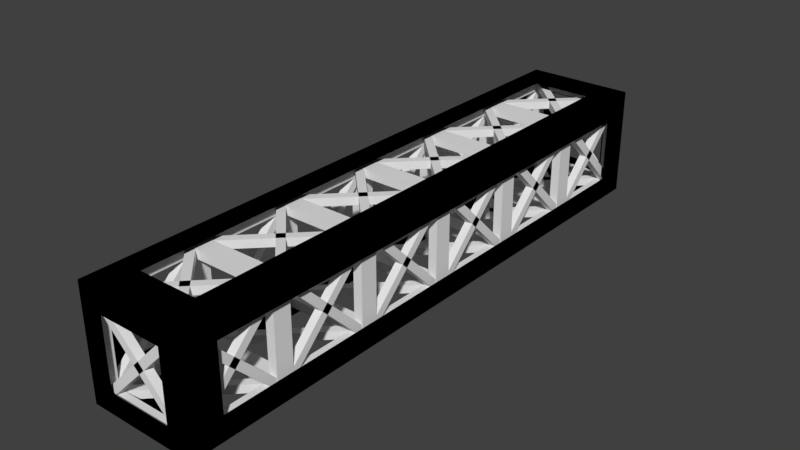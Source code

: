 # Source: railbox_full_outlined.blend  (saved by Blender 2.79.0; exported with 4.5.12 LTS)
import bpy
from mathutils import Matrix  # noqa: F401  (used for matrix-valued properties, if any)

bpy.ops.wm.read_factory_settings(use_empty=True)
scene = bpy.context.scene
scene.name = 'Scene'

# ---- collections
col_collection_1 = bpy.data.collections.new('Collection 1'); scene.collection.children.link(col_collection_1)

# ---- materials (node trees are filled in below, after node groups)
mat_material = bpy.data.materials.new('Material')
mat_material.alpha_threshold = 0.0
mat_material.use_transparent_shadow = False
mat_material.roughness = 0.5
mat_material.line_color = (0.0, 0.0, 0.0, 1.0)
mat_material_004 = bpy.data.materials.new('Material.004')
mat_material_004.alpha_threshold = 0.0
mat_material_004.use_transparent_shadow = False
mat_material_004.diffuse_color = (0.0, 0.0, 0.0, 1.0)
mat_material_004.roughness = 0.5

# ---- material node trees

# ---- world
world_world = bpy.data.worlds.new('World'); scene.world = world_world
world_world.color = (0.05088, 0.05088, 0.05088)
world_world.use_sun_shadow = False
world_world.sun_shadow_jitter_overblur = 0.0
world_world.cycles.sampling_method = 'MANUAL'

# ---- meshes
me_cube = bpy.data.meshes.new('Cube')
me_cube.from_pydata([(-1.0, -1.0, -1.0), (-1.0, -1.0, 1.0), (-1.0, 1.0, -1.0), (-1.0, 1.0, 1.0), (1.0, -1.0, -1.0), (1.0, -1.0, 1.0), (1.0, 1.0, -1.0), (1.0, 1.0, 1.0), (-1.0, -1.0, -0.7331), (-1.0, -1.0, 0.7331), (-1.0, 1.0, 0.7331), (-1.0, 1.0, -0.7331), (1.0, 1.0, 0.7331), (1.0, 1.0, -0.7331), (1.0, -1.0, 0.7331), (1.0, -1.0, -0.7331), (-1.0, -0.9636, -1.0), (-1.0, -0.9636, 1.0), (1.0, -0.9636, -1.0), (1.0, -0.9636, 1.0), (1.0, -0.9636, -0.7331), (1.0, -0.9636, 0.7331), (-1.0, -0.9636, -0.7331), (-1.0, -0.9636, 0.7331), (-1.0, 0.953, -1.0), (-1.0, -0.953, -1.0), (-1.0, -0.953, 1.0), (-1.0, 0.953, 1.0), (1.0, -0.953, -1.0), (1.0, 0.953, -1.0), (1.0, 0.953, 1.0), (1.0, -0.953, 1.0), (1.0, -0.8889, -0.5776), (1.0, 0.8889, -0.5776), (1.0, -0.8889, 0.5776), (1.0, 0.8889, 0.5776), (-1.0, 0.8889, -0.5776), (-1.0, -0.8889, -0.5776), (-1.0, 0.8889, 0.5776), (-1.0, -0.8889, 0.5776), (0.688, 1.0, -1.0), (-0.688, 1.0, -1.0), (-0.688, 1.0, 1.0), (0.688, 1.0, 1.0), (-0.688, -1.0, -1.0), (0.688, -1.0, -1.0), (0.688, -1.0, 1.0), (-0.688, -1.0, 1.0), (-0.577, -1.0, -0.6148), (0.577, -1.0, -0.6148), (-0.577, -1.0, 0.6148), (0.577, -1.0, 0.6148), (0.577, 1.0, -0.6148), (-0.577, 1.0, -0.6148), (0.577, 1.0, 0.6148), (-0.577, 1.0, 0.6148), (0.688, -0.9636, 1.0), (-0.688, -0.9636, 1.0), (-0.688, -0.9636, -1.0), (0.688, -0.9636, -1.0), (-0.546, 0.8751, -1.0), (0.546, 0.8751, -1.0), (-0.546, -0.8751, -1.0), (0.546, -0.8751, -1.0), (0.546, 0.8751, 1.0), (-0.546, 0.8751, 1.0), (0.546, -0.8751, 1.0), (-0.546, -0.8751, 1.0), (0.7209, -0.3415, -0.882), (0.8239, -0.3605, -0.882), (-0.8239, -0.6272, -0.882), (-0.7209, -0.6463, -0.882), (0.7209, -0.3415, -0.7363), (0.8239, -0.3605, -0.7363), (-0.8239, -0.6272, -0.7363), (-0.7209, -0.6463, -0.7363), (-0.8239, -0.3605, -0.882), (-0.7209, -0.3415, -0.882), (0.7209, -0.6463, -0.882), (0.8239, -0.6272, -0.882), (-0.8239, -0.3605, -0.7363), (-0.7209, -0.3415, -0.7363), (0.7209, -0.6463, -0.7363), (0.8239, -0.6272, -0.7363), (-0.8239, -0.3605, 0.7363), (-0.7209, -0.3415, 0.7363), (0.7209, -0.6463, 0.7363), (0.8239, -0.6272, 0.7363), (-0.8239, -0.3605, 0.882), (-0.7209, -0.3415, 0.882), (0.7209, -0.6463, 0.882), (0.8239, -0.6272, 0.882), (0.7209, -0.3415, 0.7363), (0.8239, -0.3605, 0.7363), (-0.8239, -0.6272, 0.7363), (-0.7209, -0.6463, 0.7363), (0.7209, -0.3415, 0.882), (0.8239, -0.3605, 0.882), (-0.8239, -0.6272, 0.882), (-0.7209, -0.6463, 0.882), (-0.882, -0.3415, -0.7209), (-0.882, -0.3605, -0.8239), (-0.882, -0.6272, 0.8239), (-0.882, -0.6463, 0.7209), (-0.7363, -0.3415, -0.7209), (-0.7363, -0.3605, -0.8239), (-0.7363, -0.6272, 0.8239), (-0.7363, -0.6463, 0.7209), (-0.882, -0.3605, 0.8239), (-0.882, -0.3415, 0.7209), (-0.882, -0.6463, -0.7209), (-0.882, -0.6272, -0.8239), (-0.7363, -0.3605, 0.8239), (-0.7363, -0.3415, 0.7209), (-0.7363, -0.6463, -0.7209), (-0.7363, -0.6272, -0.8239), (0.7363, -0.3605, 0.8239), (0.7363, -0.3415, 0.7209), (0.7363, -0.6463, -0.7209), (0.7363, -0.6272, -0.8239), (0.882, -0.3605, 0.8239), (0.882, -0.3415, 0.7209), (0.882, -0.6463, -0.7209), (0.882, -0.6272, -0.8239), (0.7363, -0.3415, -0.7209), (0.7363, -0.3605, -0.8239), (0.7363, -0.6272, 0.8239), (0.7363, -0.6463, 0.7209), (0.882, -0.3415, -0.7209), (0.882, -0.3605, -0.8239), (0.882, -0.6272, 0.8239), (0.882, -0.6463, 0.7209), (0.8901, -0.3293, 0.8901), (0.8901, -0.3293, 0.7282), (0.7282, -0.3293, 0.7282), (0.7282, -0.3293, 0.8901), (0.8901, -0.6585, 0.8901), (0.8901, -0.6585, 0.7282), (0.7282, -0.6585, 0.7282), (0.7282, -0.6585, 0.8901), (-0.8901, -0.3293, 0.8901), (-0.8901, -0.3293, 0.7282), (-0.7282, -0.3293, 0.7282), (-0.7282, -0.3293, 0.8901), (-0.8901, -0.6585, 0.8901), (0.8901, -0.3293, -0.8901), (0.8901, -0.3293, -0.7282), (0.7282, -0.3293, -0.7282), (0.7282, -0.3293, -0.8901), (0.8901, -0.6585, -0.8901), (-0.8901, -0.3293, -0.8901), (-0.8901, -0.3293, -0.7282), (-0.7282, -0.3293, -0.7282), (-0.7282, -0.3293, -0.8901), (-0.8901, -0.6585, -0.8901), (-0.7282, -0.6286, 0.7282), (-0.7282, -0.6585, 0.7282), (-0.7282, -0.6286, 0.8901), (-0.7282, -0.6585, 0.8901), (0.7282, -0.6286, 0.7282), (0.7282, -0.6286, 0.8901), (-0.7282, -0.6286, -0.7282), (-0.7282, -0.6585, -0.7282), (-0.7282, -0.6286, -0.8901), (-0.7282, -0.6585, -0.8901), (0.7282, -0.6286, -0.8901), (0.7282, -0.6585, -0.8901), (-0.7282, -0.3592, 0.7282), (-0.7282, -0.3592, 0.8901), (0.7282, -0.3592, 0.7282), (0.7282, -0.3592, 0.8901), (-0.7282, -0.3592, -0.7282), (-0.7282, -0.3592, -0.8901), (0.7282, -0.3592, -0.8901), (0.7282, -0.6286, -0.7282), (0.7282, -0.6585, -0.7282), (0.8901, -0.6286, -0.7282), (0.8901, -0.6585, -0.7282), (0.8901, -0.6286, 0.7282), (-0.8901, -0.6286, -0.7282), (-0.8901, -0.6585, -0.7282), (-0.8901, -0.6286, 0.7282), (-0.8901, -0.6585, 0.7282), (0.7282, -0.3592, -0.7282), (0.8901, -0.3592, -0.7282), (0.8901, -0.3592, 0.7282), (-0.8901, -0.3592, -0.7282), (-0.8901, -0.3592, 0.7282), (0.8239, -0.9863, 0.7209), (0.7209, -0.9863, 0.8239), (-0.7209, -0.9863, -0.8239), (-0.8239, -0.9863, -0.7209), (0.8239, -0.9593, 0.7209), (0.7209, -0.9593, 0.8239), (-0.7209, -0.9593, -0.8239), (-0.8239, -0.9593, -0.7209), (-0.7209, -0.9863, 0.8239), (-0.8239, -0.9863, 0.7209), (0.8239, -0.9863, -0.7209), (0.7209, -0.9863, -0.8239), (-0.7209, -0.9593, 0.8239), (-0.8239, -0.9593, 0.7209), (0.8239, -0.9593, -0.7209), (0.7209, -0.9593, -0.8239), (-0.7209, -0.9755, -0.882), (-0.8239, -0.9565, -0.882), (0.8239, -0.6898, -0.882), (0.7209, -0.6707, -0.882), (-0.7209, -0.9755, -0.7363), (-0.8239, -0.9565, -0.7363), (0.8239, -0.6898, -0.7363), (0.7209, -0.6707, -0.7363), (0.8239, -0.9565, -0.882), (0.7209, -0.9755, -0.882), (-0.7209, -0.6707, -0.882), (-0.8239, -0.6898, -0.882), (0.8239, -0.9565, -0.7363), (0.7209, -0.9755, -0.7363), (-0.7209, -0.6707, -0.7363), (-0.8239, -0.6898, -0.7363), (0.8239, -0.9565, 0.7363), (0.7209, -0.9755, 0.7363), (-0.7209, -0.6707, 0.7363), (-0.8239, -0.6898, 0.7363), (0.8239, -0.9565, 0.882), (0.7209, -0.9755, 0.882), (-0.7209, -0.6707, 0.882), (-0.8239, -0.6898, 0.882), (-0.7209, -0.9755, 0.7363), (-0.8239, -0.9565, 0.7363), (0.8239, -0.6898, 0.7363), (0.7209, -0.6707, 0.7363), (-0.7209, -0.9755, 0.882), (-0.8239, -0.9565, 0.882), (0.8239, -0.6898, 0.882), (0.7209, -0.6707, 0.882), (0.882, -0.9755, -0.7209), (0.882, -0.9565, -0.8239), (0.882, -0.6898, 0.8239), (0.882, -0.6707, 0.7209), (0.7363, -0.9755, -0.7209), (0.7363, -0.9565, -0.8239), (0.7363, -0.6898, 0.8239), (0.7363, -0.6707, 0.7209), (0.882, -0.9565, 0.8239), (0.882, -0.9755, 0.7209), (0.882, -0.6707, -0.7209), (0.882, -0.6898, -0.8239), (0.7363, -0.9565, 0.8239), (0.7363, -0.9755, 0.7209), (0.7363, -0.6707, -0.7209), (0.7363, -0.6898, -0.8239), (-0.7363, -0.9565, 0.8239), (-0.7363, -0.9755, 0.7209), (-0.7363, -0.6707, -0.7209), (-0.7363, -0.6898, -0.8239), (-0.882, -0.9565, 0.8239), (-0.882, -0.9755, 0.7209), (-0.882, -0.6707, -0.7209), (-0.882, -0.6898, -0.8239), (-0.7363, -0.9755, -0.7209), (-0.7363, -0.9565, -0.8239), (-0.7363, -0.6898, 0.8239), (-0.7363, -0.6707, 0.7209), (-0.882, -0.9755, -0.7209), (-0.882, -0.9565, -0.8239), (-0.882, -0.6898, 0.8239), (-0.882, -0.6707, 0.7209), (-0.8901, -0.9878, 0.8901), (-0.8901, -0.9878, 0.7282), (-0.7282, -0.9878, 0.7282), (-0.7282, -0.9878, 0.8901), (-0.8901, -0.6585, 0.8901), (-0.8901, -0.6585, 0.7282), (-0.7282, -0.6585, 0.7282), (-0.7282, -0.6585, 0.8901), (0.8901, -0.9878, 0.8901), (0.8901, -0.9878, 0.7282), (0.7282, -0.9878, 0.7282), (0.7282, -0.9878, 0.8901), (0.8901, -0.6585, 0.8901), (-0.8901, -0.9878, -0.8901), (-0.8901, -0.9878, -0.7282), (-0.7282, -0.9878, -0.7282), (-0.7282, -0.9878, -0.8901), (-0.8901, -0.6585, -0.8901), (0.8901, -0.9878, -0.8901), (0.8901, -0.9878, -0.7282), (0.7282, -0.9878, -0.7282), (0.7282, -0.9878, -0.8901), (0.8901, -0.6585, -0.8901), (0.7282, -0.6884, 0.7282), (0.7282, -0.6585, 0.7282), (0.7282, -0.6884, 0.8901), (0.7282, -0.6585, 0.8901), (-0.7282, -0.6884, 0.7282), (-0.7282, -0.6884, 0.8901), (0.7282, -0.6884, -0.7282), (0.7282, -0.6585, -0.7282), (0.7282, -0.6884, -0.8901), (0.7282, -0.6585, -0.8901), (-0.7282, -0.6884, -0.8901), (-0.7282, -0.6585, -0.8901), (0.7282, -0.9578, 0.7282), (0.7282, -0.9578, 0.8901), (-0.7282, -0.9578, 0.7282), (-0.7282, -0.9578, 0.8901), (0.7282, -0.9578, -0.7282), (0.7282, -0.9578, -0.8901), (-0.7282, -0.9578, -0.8901), (-0.7282, -0.6884, -0.7282), (-0.7282, -0.6585, -0.7282), (-0.8901, -0.6884, -0.7282), (-0.8901, -0.6585, -0.7282), (-0.8901, -0.6884, 0.7282), (0.8901, -0.6884, -0.7282), (0.8901, -0.6585, -0.7282), (0.8901, -0.6884, 0.7282), (0.8901, -0.6585, 0.7282), (-0.7282, -0.9578, -0.7282), (-0.8901, -0.9578, -0.7282), (-0.8901, -0.9578, 0.7282), (0.8901, -0.9578, -0.7282), (0.8901, -0.9578, 0.7282), (0.7209, -0.01224, -0.882), (0.8239, -0.03129, -0.882), (-0.8239, -0.298, -0.882), (-0.7209, -0.317, -0.882), (0.7209, -0.01224, -0.7363), (0.8239, -0.03129, -0.7363), (-0.8239, -0.298, -0.7363), (-0.7209, -0.317, -0.7363), (-0.8239, -0.03129, -0.882), (-0.7209, -0.01224, -0.882), (0.7209, -0.317, -0.882), (0.8239, -0.298, -0.882), (-0.8239, -0.03129, -0.7363), (-0.7209, -0.01224, -0.7363), (0.7209, -0.317, -0.7363), (0.8239, -0.298, -0.7363), (-0.8239, -0.03129, 0.7363), (-0.7209, -0.01224, 0.7363), (0.7209, -0.317, 0.7363), (0.8239, -0.298, 0.7363), (-0.8239, -0.03129, 0.882), (-0.7209, -0.01224, 0.882), (0.7209, -0.317, 0.882), (0.8239, -0.298, 0.882), (0.7209, -0.01224, 0.7363), (0.8239, -0.03129, 0.7363), (-0.8239, -0.298, 0.7363), (-0.7209, -0.317, 0.7363), (0.7209, -0.01224, 0.882), (0.8239, -0.03129, 0.882), (-0.8239, -0.298, 0.882), (-0.7209, -0.317, 0.882), (-0.882, -0.01224, -0.7209), (-0.882, -0.03129, -0.8239), (-0.882, -0.298, 0.8239), (-0.882, -0.317, 0.7209), (-0.7363, -0.01224, -0.7209), (-0.7363, -0.03129, -0.8239), (-0.7363, -0.298, 0.8239), (-0.7363, -0.317, 0.7209), (-0.882, -0.03129, 0.8239), (-0.882, -0.01224, 0.7209), (-0.882, -0.317, -0.7209), (-0.882, -0.298, -0.8239), (-0.7363, -0.03129, 0.8239), (-0.7363, -0.01224, 0.7209), (-0.7363, -0.317, -0.7209), (-0.7363, -0.298, -0.8239), (0.7363, -0.03129, 0.8239), (0.7363, -0.01224, 0.7209), (0.7363, -0.317, -0.7209), (0.7363, -0.298, -0.8239), (0.882, -0.03129, 0.8239), (0.882, -0.01224, 0.7209), (0.882, -0.317, -0.7209), (0.882, -0.298, -0.8239), (0.7363, -0.01224, -0.7209), (0.7363, -0.03129, -0.8239), (0.7363, -0.298, 0.8239), (0.7363, -0.317, 0.7209), (0.882, -0.01224, -0.7209), (0.882, -0.03129, -0.8239), (0.882, -0.298, 0.8239), (0.882, -0.317, 0.7209), (0.8901, -8.941e-08, 0.8901), (0.8901, -8.941e-08, 0.7282), (0.7282, -8.941e-08, 0.7282), (0.7282, -8.941e-08, 0.8901), (0.8901, -0.3293, 0.8901), (0.8901, -0.3293, 0.7282), (0.7282, -0.3293, 0.7282), (0.7282, -0.3293, 0.8901), (-0.8901, -8.941e-08, 0.8901), (-0.8901, -8.941e-08, 0.7282), (-0.7282, -8.941e-08, 0.7282), (-0.7282, -8.941e-08, 0.8901), (-0.8901, -0.3293, 0.8901), (0.8901, -8.941e-08, -0.8901), (0.8901, -8.941e-08, -0.7282), (0.7282, -8.941e-08, -0.7282), (0.7282, -8.941e-08, -0.8901), (0.8901, -0.3293, -0.8901), (-0.8901, -8.941e-08, -0.8901), (-0.8901, -8.941e-08, -0.7282), (-0.7282, -8.941e-08, -0.7282), (-0.7282, -8.941e-08, -0.8901), (-0.8901, -0.3293, -0.8901), (-0.7282, -0.2993, 0.7282), (-0.7282, -0.3293, 0.7282), (-0.7282, -0.2993, 0.8901), (-0.7282, -0.3293, 0.8901), (0.7282, -0.2993, 0.7282), (0.7282, -0.2993, 0.8901), (-0.7282, -0.2993, -0.7282), (-0.7282, -0.3293, -0.7282), (-0.7282, -0.2993, -0.8901), (-0.7282, -0.3293, -0.8901), (0.7282, -0.2993, -0.8901), (0.7282, -0.3293, -0.8901), (-0.7282, -0.02993, 0.7282), (-0.7282, -0.02993, 0.8901), (0.7282, -0.02993, 0.7282), (0.7282, -0.02993, 0.8901), (-0.7282, -0.02993, -0.7282), (-0.7282, -0.02993, -0.8901), (0.7282, -0.02993, -0.8901), (0.7282, -0.2993, -0.7282), (0.7282, -0.3293, -0.7282), (0.8901, -0.2993, -0.7282), (0.8901, -0.3293, -0.7282), (0.8901, -0.2993, 0.7282), (-0.8901, -0.2993, -0.7282), (-0.8901, -0.3293, -0.7282), (-0.8901, -0.2993, 0.7282), (-0.8901, -0.3293, 0.7282), (0.7282, -0.02993, -0.7282), (0.8901, -0.02993, -0.7282), (0.8901, -0.02993, 0.7282), (-0.8901, -0.02993, -0.7282), (-0.8901, -0.02993, 0.7282), (0.7209, 0.6463, -0.882), (0.8239, 0.6272, -0.882), (-0.8239, 0.3605, -0.882), (-0.7209, 0.3415, -0.882), (0.7209, 0.6463, -0.7363), (0.8239, 0.6272, -0.7363), (-0.8239, 0.3605, -0.7363), (-0.7209, 0.3415, -0.7363), (-0.8239, 0.6272, -0.882), (-0.7209, 0.6463, -0.882), (0.7209, 0.3415, -0.882), (0.8239, 0.3605, -0.882), (-0.8239, 0.6272, -0.7363), (-0.7209, 0.6463, -0.7363), (0.7209, 0.3415, -0.7363), (0.8239, 0.3605, -0.7363), (-0.8239, 0.6272, 0.7363), (-0.7209, 0.6463, 0.7363), (0.7209, 0.3415, 0.7363), (0.8239, 0.3605, 0.7363), (-0.8239, 0.6272, 0.882), (-0.7209, 0.6463, 0.882), (0.7209, 0.3415, 0.882), (0.8239, 0.3605, 0.882), (0.7209, 0.6463, 0.7363), (0.8239, 0.6272, 0.7363), (-0.8239, 0.3605, 0.7363), (-0.7209, 0.3415, 0.7363), (0.7209, 0.6463, 0.882), (0.8239, 0.6272, 0.882), (-0.8239, 0.3605, 0.882), (-0.7209, 0.3415, 0.882), (-0.882, 0.6463, -0.7209), (-0.882, 0.6272, -0.8239), (-0.882, 0.3605, 0.8239), (-0.882, 0.3415, 0.7209), (-0.7363, 0.6463, -0.7209), (-0.7363, 0.6272, -0.8239), (-0.7363, 0.3605, 0.8239), (-0.7363, 0.3415, 0.7209), (-0.882, 0.6272, 0.8239), (-0.882, 0.6463, 0.7209), (-0.882, 0.3415, -0.7209), (-0.882, 0.3605, -0.8239), (-0.7363, 0.6272, 0.8239), (-0.7363, 0.6463, 0.7209), (-0.7363, 0.3415, -0.7209), (-0.7363, 0.3605, -0.8239), (0.7363, 0.6272, 0.8239), (0.7363, 0.6463, 0.7209), (0.7363, 0.3415, -0.7209), (0.7363, 0.3605, -0.8239), (0.882, 0.6272, 0.8239), (0.882, 0.6463, 0.7209), (0.882, 0.3415, -0.7209), (0.882, 0.3605, -0.8239), (0.7363, 0.6463, -0.7209), (0.7363, 0.6272, -0.8239), (0.7363, 0.3605, 0.8239), (0.7363, 0.3415, 0.7209), (0.882, 0.6463, -0.7209), (0.882, 0.6272, -0.8239), (0.882, 0.3605, 0.8239), (0.882, 0.3415, 0.7209), (0.8901, 0.6585, 0.8901), (0.8901, 0.6585, 0.7282), (0.7282, 0.6585, 0.7282), (0.7282, 0.6585, 0.8901), (0.8901, 0.3293, 0.8901), (0.8901, 0.3293, 0.7282), (0.7282, 0.3293, 0.7282), (0.7282, 0.3293, 0.8901), (-0.8901, 0.6585, 0.8901), (-0.8901, 0.6585, 0.7282), (-0.7282, 0.6585, 0.7282), (-0.7282, 0.6585, 0.8901), (-0.8901, 0.3293, 0.8901), (0.8901, 0.6585, -0.8901), (0.8901, 0.6585, -0.7282), (0.7282, 0.6585, -0.7282), (0.7282, 0.6585, -0.8901), (0.8901, 0.3293, -0.8901), (-0.8901, 0.6585, -0.8901), (-0.8901, 0.6585, -0.7282), (-0.7282, 0.6585, -0.7282), (-0.7282, 0.6585, -0.8901), (-0.8901, 0.3293, -0.8901), (-0.7282, 0.3592, 0.7282), (-0.7282, 0.3293, 0.7282), (-0.7282, 0.3592, 0.8901), (-0.7282, 0.3293, 0.8901), (0.7282, 0.3592, 0.7282), (0.7282, 0.3592, 0.8901), (-0.7282, 0.3592, -0.7282), (-0.7282, 0.3293, -0.7282), (-0.7282, 0.3592, -0.8901), (-0.7282, 0.3293, -0.8901), (0.7282, 0.3592, -0.8901), (0.7282, 0.3293, -0.8901), (-0.7282, 0.6286, 0.7282), (-0.7282, 0.6286, 0.8901), (0.7282, 0.6286, 0.7282), (0.7282, 0.6286, 0.8901), (-0.7282, 0.6286, -0.7282), (-0.7282, 0.6286, -0.8901), (0.7282, 0.6286, -0.8901), (0.7282, 0.3592, -0.7282), (0.7282, 0.3293, -0.7282), (0.8901, 0.3592, -0.7282), (0.8901, 0.3293, -0.7282), (0.8901, 0.3592, 0.7282), (-0.8901, 0.3592, -0.7282), (-0.8901, 0.3293, -0.7282), (-0.8901, 0.3592, 0.7282), (-0.8901, 0.3293, 0.7282), (0.7282, 0.6286, -0.7282), (0.8901, 0.6286, -0.7282), (0.8901, 0.6286, 0.7282), (-0.8901, 0.6286, -0.7282), (-0.8901, 0.6286, 0.7282), (0.7209, 0.317, -0.882), (0.8239, 0.298, -0.882), (-0.8239, 0.03129, -0.882), (-0.7209, 0.01224, -0.882), (0.7209, 0.317, -0.7363), (0.8239, 0.298, -0.7363), (-0.8239, 0.03129, -0.7363), (-0.7209, 0.01224, -0.7363), (-0.8239, 0.298, -0.882), (-0.7209, 0.317, -0.882), (0.7209, 0.01224, -0.882), (0.8239, 0.03129, -0.882), (-0.8239, 0.298, -0.7363), (-0.7209, 0.317, -0.7363), (0.7209, 0.01224, -0.7363), (0.8239, 0.03129, -0.7363), (-0.8239, 0.298, 0.7363), (-0.7209, 0.317, 0.7363), (0.7209, 0.01224, 0.7363), (0.8239, 0.03129, 0.7363), (-0.8239, 0.298, 0.882), (-0.7209, 0.317, 0.882), (0.7209, 0.01224, 0.882), (0.8239, 0.03129, 0.882), (0.7209, 0.317, 0.7363), (0.8239, 0.298, 0.7363), (-0.8239, 0.03129, 0.7363), (-0.7209, 0.01224, 0.7363), (0.7209, 0.317, 0.882), (0.8239, 0.298, 0.882), (-0.8239, 0.03129, 0.882), (-0.7209, 0.01224, 0.882), (-0.882, 0.317, -0.7209), (-0.882, 0.298, -0.8239), (-0.882, 0.03129, 0.8239), (-0.882, 0.01224, 0.7209), (-0.7363, 0.317, -0.7209), (-0.7363, 0.298, -0.8239), (-0.7363, 0.03129, 0.8239), (-0.7363, 0.01224, 0.7209), (-0.882, 0.298, 0.8239), (-0.882, 0.317, 0.7209), (-0.882, 0.01224, -0.7209), (-0.882, 0.03129, -0.8239), (-0.7363, 0.298, 0.8239), (-0.7363, 0.317, 0.7209), (-0.7363, 0.01224, -0.7209), (-0.7363, 0.03129, -0.8239), (0.7363, 0.298, 0.8239), (0.7363, 0.317, 0.7209), (0.7363, 0.01224, -0.7209), (0.7363, 0.03129, -0.8239), (0.882, 0.298, 0.8239), (0.882, 0.317, 0.7209), (0.882, 0.01224, -0.7209), (0.882, 0.03129, -0.8239), (0.7363, 0.317, -0.7209), (0.7363, 0.298, -0.8239), (0.7363, 0.03129, 0.8239), (0.7363, 0.01224, 0.7209), (0.882, 0.317, -0.7209), (0.882, 0.298, -0.8239), (0.882, 0.03129, 0.8239), (0.882, 0.01224, 0.7209), (0.8901, 0.3293, 0.8901), (0.8901, 0.3293, 0.7282), (0.7282, 0.3293, 0.7282), (0.7282, 0.3293, 0.8901), (0.8901, -8.941e-08, 0.8901), (0.8901, -8.941e-08, 0.7282), (0.7282, -8.941e-08, 0.7282), (0.7282, -8.941e-08, 0.8901), (-0.8901, 0.3293, 0.8901), (-0.8901, 0.3293, 0.7282), (-0.7282, 0.3293, 0.7282), (-0.7282, 0.3293, 0.8901), (-0.8901, -8.941e-08, 0.8901), (0.8901, 0.3293, -0.8901), (0.8901, 0.3293, -0.7282), (0.7282, 0.3293, -0.7282), (0.7282, 0.3293, -0.8901), (0.8901, -8.941e-08, -0.8901), (-0.8901, 0.3293, -0.8901), (-0.8901, 0.3293, -0.7282), (-0.7282, 0.3293, -0.7282), (-0.7282, 0.3293, -0.8901), (-0.8901, -8.941e-08, -0.8901), (-0.7282, 0.02993, 0.7282), (-0.7282, 8.941e-08, 0.7282), (-0.7282, 0.02993, 0.8901), (-0.7282, 8.941e-08, 0.8901), (0.7282, 0.02993, 0.7282), (0.7282, 0.02993, 0.8901), (-0.7282, 0.02993, -0.7282), (-0.7282, 8.941e-08, -0.7282), (-0.7282, 0.02993, -0.8901), (-0.7282, 8.941e-08, -0.8901), (0.7282, 0.02993, -0.8901), (0.7282, 8.941e-08, -0.8901), (-0.7282, 0.2993, 0.7282), (-0.7282, 0.2993, 0.8901), (0.7282, 0.2993, 0.7282), (0.7282, 0.2993, 0.8901), (-0.7282, 0.2993, -0.7282), (-0.7282, 0.2993, -0.8901), (0.7282, 0.2993, -0.8901), (0.7282, 0.02993, -0.7282), (0.7282, 8.941e-08, -0.7282), (0.8901, 0.02993, -0.7282), (0.8901, 8.941e-08, -0.7282), (0.8901, 0.02993, 0.7282), (-0.8901, 0.02993, -0.7282), (-0.8901, 8.941e-08, -0.7282), (-0.8901, 0.02993, 0.7282), (-0.8901, 8.941e-08, 0.7282), (0.7282, 0.2993, -0.7282), (0.8901, 0.2993, -0.7282), (0.8901, 0.2993, 0.7282), (-0.8901, 0.2993, -0.7282), (-0.8901, 0.2993, 0.7282), (-0.8239, 0.9863, 0.7209), (-0.7209, 0.9863, 0.8239), (0.7209, 0.9863, -0.8239), (0.8239, 0.9863, -0.7209), (-0.8239, 0.9593, 0.7209), (-0.7209, 0.9593, 0.8239), (0.7209, 0.9593, -0.8239), (0.8239, 0.9593, -0.7209), (0.7209, 0.9863, 0.8239), (0.8239, 0.9863, 0.7209), (-0.8239, 0.9863, -0.7209), (-0.7209, 0.9863, -0.8239), (0.7209, 0.9593, 0.8239), (0.8239, 0.9593, 0.7209), (-0.8239, 0.9593, -0.7209), (-0.7209, 0.9593, -0.8239), (0.7209, 0.9755, -0.882), (0.8239, 0.9565, -0.882), (-0.8239, 0.6898, -0.882), (-0.7209, 0.6707, -0.882), (0.7209, 0.9755, -0.7363), (0.8239, 0.9565, -0.7363), (-0.8239, 0.6898, -0.7363), (-0.7209, 0.6707, -0.7363), (-0.8239, 0.9565, -0.882), (-0.7209, 0.9755, -0.882), (0.7209, 0.6707, -0.882), (0.8239, 0.6898, -0.882), (-0.8239, 0.9565, -0.7363), (-0.7209, 0.9755, -0.7363), (0.7209, 0.6707, -0.7363), (0.8239, 0.6898, -0.7363), (-0.8239, 0.9565, 0.7363), (-0.7209, 0.9755, 0.7363), (0.7209, 0.6707, 0.7363), (0.8239, 0.6898, 0.7363), (-0.8239, 0.9565, 0.882), (-0.7209, 0.9755, 0.882), (0.7209, 0.6707, 0.882), (0.8239, 0.6898, 0.882), (0.7209, 0.9755, 0.7363), (0.8239, 0.9565, 0.7363), (-0.8239, 0.6898, 0.7363), (-0.7209, 0.6707, 0.7363), (0.7209, 0.9755, 0.882), (0.8239, 0.9565, 0.882), (-0.8239, 0.6898, 0.882), (-0.7209, 0.6707, 0.882), (-0.882, 0.9755, -0.7209), (-0.882, 0.9565, -0.8239), (-0.882, 0.6898, 0.8239), (-0.882, 0.6707, 0.7209), (-0.7363, 0.9755, -0.7209), (-0.7363, 0.9565, -0.8239), (-0.7363, 0.6898, 0.8239), (-0.7363, 0.6707, 0.7209), (-0.882, 0.9565, 0.8239), (-0.882, 0.9755, 0.7209), (-0.882, 0.6707, -0.7209), (-0.882, 0.6898, -0.8239), (-0.7363, 0.9565, 0.8239), (-0.7363, 0.9755, 0.7209), (-0.7363, 0.6707, -0.7209), (-0.7363, 0.6898, -0.8239), (0.7363, 0.9565, 0.8239), (0.7363, 0.9755, 0.7209), (0.7363, 0.6707, -0.7209), (0.7363, 0.6898, -0.8239), (0.882, 0.9565, 0.8239), (0.882, 0.9755, 0.7209), (0.882, 0.6707, -0.7209), (0.882, 0.6898, -0.8239), (0.7363, 0.9755, -0.7209), (0.7363, 0.9565, -0.8239), (0.7363, 0.6898, 0.8239), (0.7363, 0.6707, 0.7209), (0.882, 0.9755, -0.7209), (0.882, 0.9565, -0.8239), (0.882, 0.6898, 0.8239), (0.882, 0.6707, 0.7209), (0.8901, 0.9878, 0.8901), (0.8901, 0.9878, 0.7282), (0.7282, 0.9878, 0.7282), (0.7282, 0.9878, 0.8901), (0.8901, 0.6585, 0.8901), (0.8901, 0.6585, 0.7282), (0.7282, 0.6585, 0.7282), (0.7282, 0.6585, 0.8901), (-0.8901, 0.9878, 0.8901), (-0.8901, 0.9878, 0.7282), (-0.7282, 0.9878, 0.7282), (-0.7282, 0.9878, 0.8901), (-0.8901, 0.6585, 0.8901), (0.8901, 0.9878, -0.8901), (0.8901, 0.9878, -0.7282), (0.7282, 0.9878, -0.7282), (0.7282, 0.9878, -0.8901), (0.8901, 0.6585, -0.8901), (-0.8901, 0.9878, -0.8901), (-0.8901, 0.9878, -0.7282), (-0.7282, 0.9878, -0.7282), (-0.7282, 0.9878, -0.8901), (-0.8901, 0.6585, -0.8901), (-0.7282, 0.6884, 0.7282), (-0.7282, 0.6585, 0.7282), (-0.7282, 0.6884, 0.8901), (-0.7282, 0.6585, 0.8901), (0.7282, 0.6884, 0.7282), (0.7282, 0.6884, 0.8901), (-0.7282, 0.6884, -0.7282), (-0.7282, 0.6585, -0.7282), (-0.7282, 0.6884, -0.8901), (-0.7282, 0.6585, -0.8901), (0.7282, 0.6884, -0.8901), (0.7282, 0.6585, -0.8901), (-0.7282, 0.9578, 0.7282), (-0.7282, 0.9578, 0.8901), (0.7282, 0.9578, 0.7282), (0.7282, 0.9578, 0.8901), (-0.7282, 0.9578, -0.7282), (-0.7282, 0.9578, -0.8901), (0.7282, 0.9578, -0.8901), (0.7282, 0.6884, -0.7282), (0.7282, 0.6585, -0.7282), (0.8901, 0.6884, -0.7282), (0.8901, 0.6585, -0.7282), (0.8901, 0.6884, 0.7282), (-0.8901, 0.6884, -0.7282), (-0.8901, 0.6585, -0.7282), (-0.8901, 0.6884, 0.7282), (-0.8901, 0.6585, 0.7282), (0.7282, 0.9578, -0.7282), (0.8901, 0.9578, -0.7282), (0.8901, 0.9578, 0.7282), (-0.8901, 0.9578, -0.7282), (-0.8901, 0.9578, 0.7282)], [], [(7, 30, 64, 43), (54, 12, 7, 43), (21, 14, 5, 19), (50, 9, 1, 47), (59, 45, 4, 18), (57, 47, 1, 17), (44, 0, 8, 48), (48, 8, 9, 50), (18, 4, 15, 20), (20, 15, 14, 21), (40, 6, 13, 52), (52, 13, 12, 54), (13, 33, 35, 12), (24, 2, 11, 36), (8, 22, 23, 9), (0, 16, 22, 8), (6, 29, 33, 13), (32, 20, 21, 34), (65, 27, 3, 42), (28, 18, 20, 32), (61, 29, 6, 40), (67, 57, 17, 26), (12, 35, 30, 7), (63, 59, 18, 28), (38, 10, 3, 27), (34, 21, 19, 31), (9, 23, 17, 1), (23, 39, 26, 17), (39, 38, 27, 26), (35, 34, 31, 30), (61, 63, 28, 29), (65, 67, 26, 27), (29, 28, 32, 33), (16, 25, 37, 22), (25, 24, 36, 37), (22, 37, 39, 23), (30, 31, 66, 64), (43, 64, 65, 42), (2, 24, 60, 41), (24, 25, 62, 60), (41, 60, 61, 40), (25, 16, 58, 62), (62, 58, 59, 63), (31, 19, 56, 66), (66, 56, 57, 67), (11, 53, 55, 10), (2, 41, 53, 11), (41, 40, 52, 53), (15, 49, 51, 14), (4, 45, 49, 15), (45, 44, 48, 49), (19, 5, 46, 56), (56, 46, 47, 57), (16, 0, 44, 58), (58, 44, 45, 59), (14, 51, 46, 5), (51, 50, 47, 46), (10, 55, 42, 3), (55, 54, 43, 42), (36, 11, 10, 38), (68, 69, 71, 70), (70, 71, 75, 74), (74, 75, 73, 72), (72, 73, 69, 68), (70, 74, 72, 68), (75, 71, 69, 73), (76, 77, 79, 78), (78, 79, 83, 82), (82, 83, 81, 80), (80, 81, 77, 76), (78, 82, 80, 76), (83, 79, 77, 81), (84, 85, 87, 86), (86, 87, 91, 90), (90, 91, 89, 88), (88, 89, 85, 84), (86, 90, 88, 84), (91, 87, 85, 89), (92, 93, 95, 94), (94, 95, 99, 98), (98, 99, 97, 96), (96, 97, 93, 92), (94, 98, 96, 92), (99, 95, 93, 97), (100, 101, 103, 102), (102, 103, 107, 106), (106, 107, 105, 104), (104, 105, 101, 100), (102, 106, 104, 100), (107, 103, 101, 105), (108, 109, 111, 110), (110, 111, 115, 114), (114, 115, 113, 112), (112, 113, 109, 108), (110, 114, 112, 108), (115, 111, 109, 113), (116, 117, 119, 118), (118, 119, 123, 122), (122, 123, 121, 120), (120, 121, 117, 116), (118, 122, 120, 116), (123, 119, 117, 121), (124, 125, 127, 126), (126, 127, 131, 130), (130, 131, 129, 128), (128, 129, 125, 124), (126, 130, 128, 124), (131, 127, 125, 129), (132, 133, 134, 135), (136, 139, 138, 137), (132, 136, 137, 133), (133, 137, 138, 134), (134, 138, 139, 135), (136, 132, 135, 139), (140, 143, 142, 141), (144, 182, 156, 158), (140, 141, 182, 144), (141, 142, 156, 182), (142, 143, 158, 156), (144, 158, 143, 140), (145, 148, 147, 146), (149, 177, 175, 166), (145, 146, 177, 149), (146, 147, 175, 177), (147, 148, 166, 175), (149, 166, 148, 145), (150, 151, 152, 153), (154, 164, 162, 180), (150, 154, 180, 151), (151, 180, 162, 152), (152, 162, 164, 153), (154, 150, 153, 164), (155, 156, 158, 157), (157, 158, 139, 160), (160, 139, 138, 159), (159, 138, 156, 155), (157, 160, 159, 155), (139, 158, 156, 138), (161, 163, 164, 162), (163, 165, 166, 164), (165, 174, 175, 166), (174, 161, 162, 175), (163, 161, 174, 165), (166, 175, 162, 164), (167, 168, 143, 142), (168, 170, 135, 143), (170, 169, 134, 135), (169, 167, 142, 134), (168, 167, 169, 170), (135, 134, 142, 143), (171, 152, 153, 172), (172, 153, 148, 173), (173, 148, 147, 183), (183, 147, 152, 171), (172, 173, 183, 171), (148, 153, 152, 147), (174, 175, 138, 159), (159, 138, 137, 178), (178, 137, 177, 176), (176, 177, 175, 174), (159, 178, 176, 174), (137, 138, 175, 177), (161, 155, 156, 162), (155, 181, 182, 156), (181, 179, 180, 182), (179, 161, 162, 180), (155, 161, 179, 181), (182, 180, 162, 156), (183, 169, 134, 147), (169, 185, 133, 134), (185, 184, 146, 133), (184, 183, 147, 146), (169, 183, 184, 185), (133, 146, 147, 134), (171, 152, 142, 167), (167, 142, 141, 187), (187, 141, 151, 186), (186, 151, 152, 171), (167, 187, 186, 171), (141, 142, 152, 151), (188, 189, 191, 190), (190, 191, 195, 194), (194, 195, 193, 192), (192, 193, 189, 188), (190, 194, 192, 188), (195, 191, 189, 193), (196, 197, 199, 198), (198, 199, 203, 202), (202, 203, 201, 200), (200, 201, 197, 196), (198, 202, 200, 196), (203, 199, 197, 201), (204, 205, 207, 206), (206, 207, 211, 210), (210, 211, 209, 208), (208, 209, 205, 204), (206, 210, 208, 204), (211, 207, 205, 209), (212, 213, 215, 214), (214, 215, 219, 218), (218, 219, 217, 216), (216, 217, 213, 212), (214, 218, 216, 212), (219, 215, 213, 217), (220, 221, 223, 222), (222, 223, 227, 226), (226, 227, 225, 224), (224, 225, 221, 220), (222, 226, 224, 220), (227, 223, 221, 225), (228, 229, 231, 230), (230, 231, 235, 234), (234, 235, 233, 232), (232, 233, 229, 228), (230, 234, 232, 228), (235, 231, 229, 233), (236, 237, 239, 238), (238, 239, 243, 242), (242, 243, 241, 240), (240, 241, 237, 236), (238, 242, 240, 236), (243, 239, 237, 241), (244, 245, 247, 246), (246, 247, 251, 250), (250, 251, 249, 248), (248, 249, 245, 244), (246, 250, 248, 244), (251, 247, 245, 249), (252, 253, 255, 254), (254, 255, 259, 258), (258, 259, 257, 256), (256, 257, 253, 252), (254, 258, 256, 252), (259, 255, 253, 257), (260, 261, 263, 262), (262, 263, 267, 266), (266, 267, 265, 264), (264, 265, 261, 260), (262, 266, 264, 260), (267, 263, 261, 265), (268, 269, 270, 271), (272, 275, 274, 273), (268, 272, 273, 269), (269, 273, 274, 270), (270, 274, 275, 271), (272, 268, 271, 275), (276, 279, 278, 277), (280, 318, 292, 294), (276, 277, 318, 280), (277, 278, 292, 318), (278, 279, 294, 292), (280, 294, 279, 276), (281, 284, 283, 282), (285, 313, 311, 302), (281, 282, 313, 285), (282, 283, 311, 313), (283, 284, 302, 311), (285, 302, 284, 281), (286, 287, 288, 289), (290, 300, 298, 316), (286, 290, 316, 287), (287, 316, 298, 288), (288, 298, 300, 289), (290, 286, 289, 300), (291, 292, 294, 293), (293, 294, 275, 296), (296, 275, 274, 295), (295, 274, 292, 291), (293, 296, 295, 291), (275, 294, 292, 274), (297, 299, 300, 298), (299, 301, 302, 300), (301, 310, 311, 302), (310, 297, 298, 311), (299, 297, 310, 301), (302, 311, 298, 300), (303, 304, 279, 278), (304, 306, 271, 279), (306, 305, 270, 271), (305, 303, 278, 270), (304, 303, 305, 306), (271, 270, 278, 279), (307, 288, 289, 308), (308, 289, 284, 309), (309, 284, 283, 319), (319, 283, 288, 307), (308, 309, 319, 307), (284, 289, 288, 283), (310, 311, 274, 295), (295, 274, 273, 314), (314, 273, 313, 312), (312, 313, 311, 310), (295, 314, 312, 310), (273, 274, 311, 313), (297, 291, 292, 298), (291, 317, 318, 292), (317, 315, 316, 318), (315, 297, 298, 316), (291, 297, 315, 317), (318, 316, 298, 292), (319, 305, 270, 283), (305, 321, 269, 270), (321, 320, 282, 269), (320, 319, 283, 282), (305, 319, 320, 321), (269, 282, 283, 270), (307, 288, 278, 303), (303, 278, 277, 323), (323, 277, 287, 322), (322, 287, 288, 307), (303, 323, 322, 307), (277, 278, 288, 287), (324, 325, 327, 326), (326, 327, 331, 330), (330, 331, 329, 328), (328, 329, 325, 324), (326, 330, 328, 324), (331, 327, 325, 329), (332, 333, 335, 334), (334, 335, 339, 338), (338, 339, 337, 336), (336, 337, 333, 332), (334, 338, 336, 332), (339, 335, 333, 337), (340, 341, 343, 342), (342, 343, 347, 346), (346, 347, 345, 344), (344, 345, 341, 340), (342, 346, 344, 340), (347, 343, 341, 345), (348, 349, 351, 350), (350, 351, 355, 354), (354, 355, 353, 352), (352, 353, 349, 348), (350, 354, 352, 348), (355, 351, 349, 353), (356, 357, 359, 358), (358, 359, 363, 362), (362, 363, 361, 360), (360, 361, 357, 356), (358, 362, 360, 356), (363, 359, 357, 361), (364, 365, 367, 366), (366, 367, 371, 370), (370, 371, 369, 368), (368, 369, 365, 364), (366, 370, 368, 364), (371, 367, 365, 369), (372, 373, 375, 374), (374, 375, 379, 378), (378, 379, 377, 376), (376, 377, 373, 372), (374, 378, 376, 372), (379, 375, 373, 377), (380, 381, 383, 382), (382, 383, 387, 386), (386, 387, 385, 384), (384, 385, 381, 380), (382, 386, 384, 380), (387, 383, 381, 385), (388, 389, 390, 391), (392, 395, 394, 393), (388, 392, 393, 389), (389, 393, 394, 390), (390, 394, 395, 391), (392, 388, 391, 395), (396, 399, 398, 397), (400, 438, 412, 414), (396, 397, 438, 400), (397, 398, 412, 438), (398, 399, 414, 412), (400, 414, 399, 396), (401, 404, 403, 402), (405, 433, 431, 422), (401, 402, 433, 405), (402, 403, 431, 433), (403, 404, 422, 431), (405, 422, 404, 401), (406, 407, 408, 409), (410, 420, 418, 436), (406, 410, 436, 407), (407, 436, 418, 408), (408, 418, 420, 409), (410, 406, 409, 420), (411, 412, 414, 413), (413, 414, 395, 416), (416, 395, 394, 415), (415, 394, 412, 411), (413, 416, 415, 411), (395, 414, 412, 394), (417, 419, 420, 418), (419, 421, 422, 420), (421, 430, 431, 422), (430, 417, 418, 431), (419, 417, 430, 421), (422, 431, 418, 420), (423, 424, 399, 398), (424, 426, 391, 399), (426, 425, 390, 391), (425, 423, 398, 390), (424, 423, 425, 426), (391, 390, 398, 399), (427, 408, 409, 428), (428, 409, 404, 429), (429, 404, 403, 439), (439, 403, 408, 427), (428, 429, 439, 427), (404, 409, 408, 403), (430, 431, 394, 415), (415, 394, 393, 434), (434, 393, 433, 432), (432, 433, 431, 430), (415, 434, 432, 430), (393, 394, 431, 433), (417, 411, 412, 418), (411, 437, 438, 412), (437, 435, 436, 438), (435, 417, 418, 436), (411, 417, 435, 437), (438, 436, 418, 412), (439, 425, 390, 403), (425, 441, 389, 390), (441, 440, 402, 389), (440, 439, 403, 402), (425, 439, 440, 441), (389, 402, 403, 390), (427, 408, 398, 423), (423, 398, 397, 443), (443, 397, 407, 442), (442, 407, 408, 427), (423, 443, 442, 427), (397, 398, 408, 407), (444, 445, 447, 446), (446, 447, 451, 450), (450, 451, 449, 448), (448, 449, 445, 444), (446, 450, 448, 444), (451, 447, 445, 449), (452, 453, 455, 454), (454, 455, 459, 458), (458, 459, 457, 456), (456, 457, 453, 452), (454, 458, 456, 452), (459, 455, 453, 457), (460, 461, 463, 462), (462, 463, 467, 466), (466, 467, 465, 464), (464, 465, 461, 460), (462, 466, 464, 460), (467, 463, 461, 465), (468, 469, 471, 470), (470, 471, 475, 474), (474, 475, 473, 472), (472, 473, 469, 468), (470, 474, 472, 468), (475, 471, 469, 473), (476, 477, 479, 478), (478, 479, 483, 482), (482, 483, 481, 480), (480, 481, 477, 476), (478, 482, 480, 476), (483, 479, 477, 481), (484, 485, 487, 486), (486, 487, 491, 490), (490, 491, 489, 488), (488, 489, 485, 484), (486, 490, 488, 484), (491, 487, 485, 489), (492, 493, 495, 494), (494, 495, 499, 498), (498, 499, 497, 496), (496, 497, 493, 492), (494, 498, 496, 492), (499, 495, 493, 497), (500, 501, 503, 502), (502, 503, 507, 506), (506, 507, 505, 504), (504, 505, 501, 500), (502, 506, 504, 500), (507, 503, 501, 505), (508, 509, 510, 511), (512, 515, 514, 513), (508, 512, 513, 509), (509, 513, 514, 510), (510, 514, 515, 511), (512, 508, 511, 515), (516, 519, 518, 517), (520, 558, 532, 534), (516, 517, 558, 520), (517, 518, 532, 558), (518, 519, 534, 532), (520, 534, 519, 516), (521, 524, 523, 522), (525, 553, 551, 542), (521, 522, 553, 525), (522, 523, 551, 553), (523, 524, 542, 551), (525, 542, 524, 521), (526, 527, 528, 529), (530, 540, 538, 556), (526, 530, 556, 527), (527, 556, 538, 528), (528, 538, 540, 529), (530, 526, 529, 540), (531, 532, 534, 533), (533, 534, 515, 536), (536, 515, 514, 535), (535, 514, 532, 531), (533, 536, 535, 531), (515, 534, 532, 514), (537, 539, 540, 538), (539, 541, 542, 540), (541, 550, 551, 542), (550, 537, 538, 551), (539, 537, 550, 541), (542, 551, 538, 540), (543, 544, 519, 518), (544, 546, 511, 519), (546, 545, 510, 511), (545, 543, 518, 510), (544, 543, 545, 546), (511, 510, 518, 519), (547, 528, 529, 548), (548, 529, 524, 549), (549, 524, 523, 559), (559, 523, 528, 547), (548, 549, 559, 547), (524, 529, 528, 523), (550, 551, 514, 535), (535, 514, 513, 554), (554, 513, 553, 552), (552, 553, 551, 550), (535, 554, 552, 550), (513, 514, 551, 553), (537, 531, 532, 538), (531, 557, 558, 532), (557, 555, 556, 558), (555, 537, 538, 556), (531, 537, 555, 557), (558, 556, 538, 532), (559, 545, 510, 523), (545, 561, 509, 510), (561, 560, 522, 509), (560, 559, 523, 522), (545, 559, 560, 561), (509, 522, 523, 510), (547, 528, 518, 543), (543, 518, 517, 563), (563, 517, 527, 562), (562, 527, 528, 547), (543, 563, 562, 547), (517, 518, 528, 527), (564, 565, 567, 566), (566, 567, 571, 570), (570, 571, 569, 568), (568, 569, 565, 564), (566, 570, 568, 564), (571, 567, 565, 569), (572, 573, 575, 574), (574, 575, 579, 578), (578, 579, 577, 576), (576, 577, 573, 572), (574, 578, 576, 572), (579, 575, 573, 577), (580, 581, 583, 582), (582, 583, 587, 586), (586, 587, 585, 584), (584, 585, 581, 580), (582, 586, 584, 580), (587, 583, 581, 585), (588, 589, 591, 590), (590, 591, 595, 594), (594, 595, 593, 592), (592, 593, 589, 588), (590, 594, 592, 588), (595, 591, 589, 593), (596, 597, 599, 598), (598, 599, 603, 602), (602, 603, 601, 600), (600, 601, 597, 596), (598, 602, 600, 596), (603, 599, 597, 601), (604, 605, 607, 606), (606, 607, 611, 610), (610, 611, 609, 608), (608, 609, 605, 604), (606, 610, 608, 604), (611, 607, 605, 609), (612, 613, 615, 614), (614, 615, 619, 618), (618, 619, 617, 616), (616, 617, 613, 612), (614, 618, 616, 612), (619, 615, 613, 617), (620, 621, 623, 622), (622, 623, 627, 626), (626, 627, 625, 624), (624, 625, 621, 620), (622, 626, 624, 620), (627, 623, 621, 625), (628, 629, 630, 631), (632, 635, 634, 633), (628, 632, 633, 629), (629, 633, 634, 630), (630, 634, 635, 631), (632, 628, 631, 635), (636, 639, 638, 637), (640, 678, 652, 654), (636, 637, 678, 640), (637, 638, 652, 678), (638, 639, 654, 652), (640, 654, 639, 636), (641, 644, 643, 642), (645, 673, 671, 662), (641, 642, 673, 645), (642, 643, 671, 673), (643, 644, 662, 671), (645, 662, 644, 641), (646, 647, 648, 649), (650, 660, 658, 676), (646, 650, 676, 647), (647, 676, 658, 648), (648, 658, 660, 649), (650, 646, 649, 660), (651, 652, 654, 653), (653, 654, 635, 656), (656, 635, 634, 655), (655, 634, 652, 651), (653, 656, 655, 651), (635, 654, 652, 634), (657, 659, 660, 658), (659, 661, 662, 660), (661, 670, 671, 662), (670, 657, 658, 671), (659, 657, 670, 661), (662, 671, 658, 660), (663, 664, 639, 638), (664, 666, 631, 639), (666, 665, 630, 631), (665, 663, 638, 630), (664, 663, 665, 666), (631, 630, 638, 639), (667, 648, 649, 668), (668, 649, 644, 669), (669, 644, 643, 679), (679, 643, 648, 667), (668, 669, 679, 667), (644, 649, 648, 643), (670, 671, 634, 655), (655, 634, 633, 674), (674, 633, 673, 672), (672, 673, 671, 670), (655, 674, 672, 670), (633, 634, 671, 673), (657, 651, 652, 658), (651, 677, 678, 652), (677, 675, 676, 678), (675, 657, 658, 676), (651, 657, 675, 677), (678, 676, 658, 652), (679, 665, 630, 643), (665, 681, 629, 630), (681, 680, 642, 629), (680, 679, 643, 642), (665, 679, 680, 681), (629, 642, 643, 630), (667, 648, 638, 663), (663, 638, 637, 683), (683, 637, 647, 682), (682, 647, 648, 667), (663, 683, 682, 667), (637, 638, 648, 647), (684, 685, 687, 686), (686, 687, 691, 690), (690, 691, 689, 688), (688, 689, 685, 684), (686, 690, 688, 684), (691, 687, 685, 689), (692, 693, 695, 694), (694, 695, 699, 698), (698, 699, 697, 696), (696, 697, 693, 692), (694, 698, 696, 692), (699, 695, 693, 697), (700, 701, 703, 702), (702, 703, 707, 706), (706, 707, 705, 704), (704, 705, 701, 700), (702, 706, 704, 700), (707, 703, 701, 705), (708, 709, 711, 710), (710, 711, 715, 714), (714, 715, 713, 712), (712, 713, 709, 708), (710, 714, 712, 708), (715, 711, 709, 713), (716, 717, 719, 718), (718, 719, 723, 722), (722, 723, 721, 720), (720, 721, 717, 716), (718, 722, 720, 716), (723, 719, 717, 721), (724, 725, 727, 726), (726, 727, 731, 730), (730, 731, 729, 728), (728, 729, 725, 724), (726, 730, 728, 724), (731, 727, 725, 729), (732, 733, 735, 734), (734, 735, 739, 738), (738, 739, 737, 736), (736, 737, 733, 732), (734, 738, 736, 732), (739, 735, 733, 737), (740, 741, 743, 742), (742, 743, 747, 746), (746, 747, 745, 744), (744, 745, 741, 740), (742, 746, 744, 740), (747, 743, 741, 745), (748, 749, 751, 750), (750, 751, 755, 754), (754, 755, 753, 752), (752, 753, 749, 748), (750, 754, 752, 748), (755, 751, 749, 753), (756, 757, 759, 758), (758, 759, 763, 762), (762, 763, 761, 760), (760, 761, 757, 756), (758, 762, 760, 756), (763, 759, 757, 761), (764, 765, 766, 767), (768, 771, 770, 769), (764, 768, 769, 765), (765, 769, 770, 766), (766, 770, 771, 767), (768, 764, 767, 771), (772, 775, 774, 773), (776, 814, 788, 790), (772, 773, 814, 776), (773, 774, 788, 814), (774, 775, 790, 788), (776, 790, 775, 772), (777, 780, 779, 778), (781, 809, 807, 798), (777, 778, 809, 781), (778, 779, 807, 809), (779, 780, 798, 807), (781, 798, 780, 777), (782, 783, 784, 785), (786, 796, 794, 812), (782, 786, 812, 783), (783, 812, 794, 784), (784, 794, 796, 785), (786, 782, 785, 796), (787, 788, 790, 789), (789, 790, 771, 792), (792, 771, 770, 791), (791, 770, 788, 787), (789, 792, 791, 787), (771, 790, 788, 770), (793, 795, 796, 794), (795, 797, 798, 796), (797, 806, 807, 798), (806, 793, 794, 807), (795, 793, 806, 797), (798, 807, 794, 796), (799, 800, 775, 774), (800, 802, 767, 775), (802, 801, 766, 767), (801, 799, 774, 766), (800, 799, 801, 802), (767, 766, 774, 775), (803, 784, 785, 804), (804, 785, 780, 805), (805, 780, 779, 815), (815, 779, 784, 803), (804, 805, 815, 803), (780, 785, 784, 779), (806, 807, 770, 791), (791, 770, 769, 810), (810, 769, 809, 808), (808, 809, 807, 806), (791, 810, 808, 806), (769, 770, 807, 809), (793, 787, 788, 794), (787, 813, 814, 788), (813, 811, 812, 814), (811, 793, 794, 812), (787, 793, 811, 813), (814, 812, 794, 788), (815, 801, 766, 779), (801, 817, 765, 766), (817, 816, 778, 765), (816, 815, 779, 778), (801, 815, 816, 817), (765, 778, 779, 766), (803, 784, 774, 799), (799, 774, 773, 819), (819, 773, 783, 818), (818, 783, 784, 803), (799, 819, 818, 803), (773, 774, 784, 783)])
me_cube.polygons.foreach_set('material_index', [1, 1, 1, 1, 1, 1, 1, 1, 1, 1, 1, 1, 1, 1, 1, 1, 1, 1, 1, 1, 1, 1, 1, 1, 1, 1, 1, 1, 1, 1, 1, 1, 1, 1, 1, 1, 1, 1, 1, 1, 1, 1, 1, 1, 1, 1, 1, 1, 1, 1, 1, 1, 1, 1, 1, 1, 1, 1, 1, 1, 0, 0, 0, 0, 0, 0, 0, 0, 0, 0, 0, 0, 0, 0, 0, 0, 0, 0, 0, 0, 0, 0, 0, 0, 0, 0, 0, 0, 0, 0, 0, 0, 0, 0, 0, 0, 0, 0, 0, 0, 0, 0, 0, 0, 0, 0, 0, 0, 0, 0, 0, 0, 0, 0, 0, 0, 0, 0, 0, 0, 0, 0, 0, 0, 0, 0, 0, 0, 0, 0, 0, 0, 0, 0, 0, 0, 0, 0, 0, 0, 0, 0, 0, 0, 0, 0, 0, 0, 0, 0, 0, 0, 0, 0, 0, 0, 0, 0, 0, 0, 0, 0, 0, 0, 0, 0, 0, 0, 0, 0, 0, 0, 0, 0, 0, 0, 0, 0, 0, 0, 0, 0, 0, 0, 0, 0, 0, 0, 0, 0, 0, 0, 0, 0, 0, 0, 0, 0, 0, 0, 0, 0, 0, 0, 0, 0, 0, 0, 0, 0, 0, 0, 0, 0, 0, 0, 0, 0, 0, 0, 0, 0, 0, 0, 0, 0, 0, 0, 0, 0, 0, 0, 0, 0, 0, 0, 0, 0, 0, 0, 0, 0, 0, 0, 0, 0, 0, 0, 0, 0, 0, 0, 0, 0, 0, 0, 0, 0, 0, 0, 0, 0, 0, 0, 0, 0, 0, 0, 0, 0, 0, 0, 0, 0, 0, 0, 0, 0, 0, 0, 0, 0, 0, 0, 0, 0, 0, 0, 0, 0, 0, 0, 0, 0, 0, 0, 0, 0, 0, 0, 0, 0, 0, 0, 0, 0, 0, 0, 0, 0, 0, 0, 0, 0, 0, 0, 0, 0, 0, 0, 0, 0, 0, 0, 0, 0, 0, 0, 0, 0, 0, 0, 0, 0, 0, 0, 0, 0, 0, 0, 0, 0, 0, 0, 0, 0, 0, 0, 0, 0, 0, 0, 0, 0, 0, 0, 0, 0, 0, 0, 0, 0, 0, 0, 0, 0, 0, 0, 0, 0, 0, 0, 0, 0, 0, 0, 0, 0, 0, 0, 0, 0, 0, 0, 0, 0, 0, 0, 0, 0, 0, 0, 0, 0, 0, 0, 0, 0, 0, 0, 0, 0, 0, 0, 0, 0, 0, 0, 0, 0, 0, 0, 0, 0, 0, 0, 0, 0, 0, 0, 0, 0, 0, 0, 0, 0, 0, 0, 0, 0, 0, 0, 0, 0, 0, 0, 0, 0, 0, 0, 0, 0, 0, 0, 0, 0, 0, 0, 0, 0, 0, 0, 0, 0, 0, 0, 0, 0, 0, 0, 0, 0, 0, 0, 0, 0, 0, 0, 0, 0, 0, 0, 0, 0, 0, 0, 0, 0, 0, 0, 0, 0, 0, 0, 0, 0, 0, 0, 0, 0, 0, 0, 0, 0, 0, 0, 0, 0, 0, 0, 0, 0, 0, 0, 0, 0, 0, 0, 0, 0, 0, 0, 0, 0, 0, 0, 0, 0, 0, 0, 0, 0, 0, 0, 0, 0, 0, 0, 0, 0, 0, 0, 0, 0, 0, 0, 0, 0, 0, 0, 0, 0, 0, 0, 0, 0, 0, 0, 0, 0, 0, 0, 0, 0, 0, 0, 0, 0, 0, 0, 0, 0, 0, 0, 0, 0, 0, 0, 0, 0, 0, 0, 0, 0, 0, 0, 0, 0, 0, 0, 0, 0, 0, 0, 0, 0, 0, 0, 0, 0, 0, 0, 0, 0, 0, 0, 0, 0, 0, 0, 0, 0, 0, 0, 0, 0, 0, 0, 0, 0, 0, 0, 0, 0, 0, 0, 0, 0, 0, 0, 0, 0, 0, 0, 0, 0, 0, 0, 0, 0, 0, 0, 0, 0, 0, 0, 0, 0, 0, 0, 0, 0, 0, 0, 0, 0, 0, 0, 0, 0, 0, 0, 0, 0, 0, 0, 0, 0, 0, 0, 0, 0, 0, 0, 0, 0, 0, 0, 0, 0, 0, 0, 0, 0, 0, 0, 0, 0, 0, 0, 0, 0, 0, 0, 0, 0, 0, 0, 0, 0, 0, 0, 0, 0, 0, 0, 0, 0, 0, 0, 0, 0, 0, 0, 0, 0, 0, 0, 0, 0, 0, 0, 0, 0, 0, 0, 0, 0, 0, 0, 0, 0, 0, 0, 0, 0, 0, 0, 0, 0, 0, 0, 0, 0, 0, 0, 0, 0, 0, 0, 0, 0, 0, 0, 0, 0, 0, 0, 0, 0, 0, 0, 0, 0, 0, 0, 0, 0, 0, 0, 0, 0, 0, 0, 0, 0, 0, 0, 0, 0, 0, 0, 0, 0, 0, 0, 0, 0, 0, 0, 0, 0, 0, 0, 0, 0, 0, 0, 0, 0, 0, 0, 0, 0, 0, 0, 0, 0, 0, 0, 0, 0, 0, 0])
me_cube.materials.append(mat_material)
me_cube.materials.append(mat_material_004)
me_cube.use_remesh_preserve_volume = False
me_cube.use_remesh_preserve_attributes = False
me_cube.use_mirror_vertex_groups = False
me_cube.update()

# ---- objects
ob_cube = bpy.data.objects.new('Cube', me_cube)

# ---- transforms, parenting, visibility, modifiers, constraints
ob_cube.location = (0.0, 0.0, 0.0)
ob_cube.scale = (0.5618, 3.037, 0.5618)
ob_cube.lineart.crease_threshold = 0.0

# ---- collection membership
col_collection_1.objects.link(ob_cube)

# ---- scene / render settings (as saved in the file)
scene.frame_start = 1; scene.frame_end = 250; scene.frame_set(1)
scene.render.engine = 'BLENDER_EEVEE_NEXT'
scene.render.resolution_percentage = 50
scene.render.dither_intensity = 0.0
scene.cycles.use_denoising = False
scene.cycles.samples = 128
scene.cycles.sampling_pattern = 'TABULATED_SOBOL'
scene.cycles.use_adaptive_sampling = False
scene.cycles.use_light_tree = False
scene.cycles.blur_glossy = 0.0
scene.cycles.sample_clamp_indirect = 0.0
scene.view_settings.view_transform = 'Standard'
bpy.context.view_layer.update()

# ---- added for rendering (the .blend has no active camera and no usable light): camera, sun
cam_auto = bpy.data.cameras.new('AutoCamera')
cam_auto.lens = 50.0
cam_auto.sensor_width = 36.0
cam_auto.clip_end = 1000.0
ob_auto_camera = bpy.data.objects.new('AutoCamera', cam_auto)
scene.collection.objects.link(ob_auto_camera)
ob_auto_camera.location = (5.80919, -6.97103, 4.64735)
ob_auto_camera.rotation_euler = (1.09748, -7.21219e-08, 0.694738)
scene.camera = ob_auto_camera
light_auto_sun = bpy.data.lights.new('AutoSun', 'SUN')
light_auto_sun.energy = 3.0
light_auto_sun.angle = 0.0523599
ob_auto_sun = bpy.data.objects.new('AutoSun', light_auto_sun)
scene.collection.objects.link(ob_auto_sun)
ob_auto_sun.rotation_euler = (0.872665, 0.174533, 0.523599)
bpy.context.view_layer.update()

